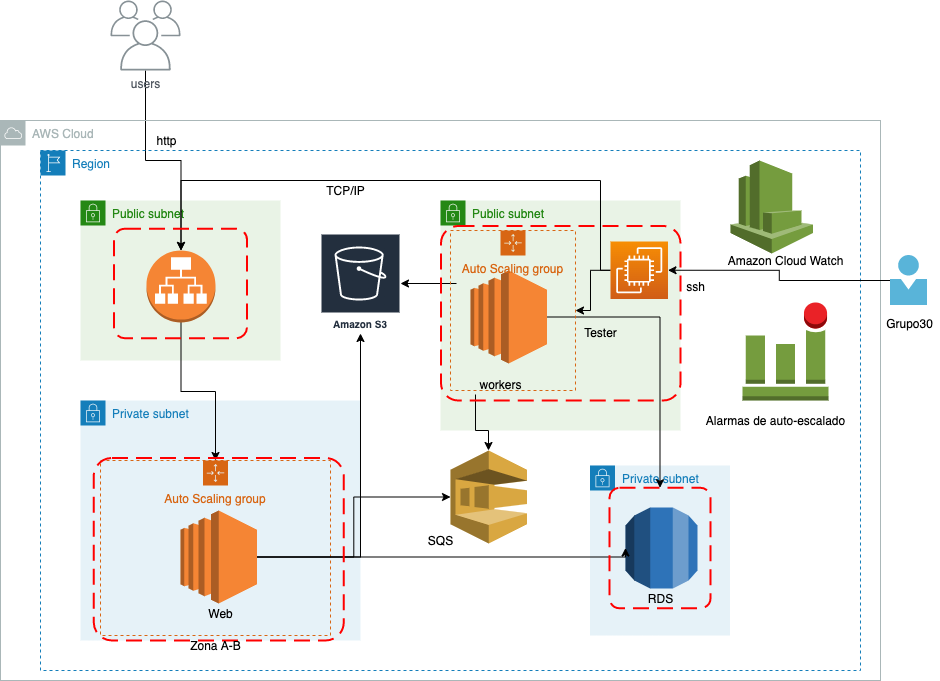

The diagram above was exported from draw.io. Its source (the exported page's mxGraphModel, read from the mxfile embedded in the PNG):
<mxGraphModel dx="1950" dy="1003" grid="1" gridSize="10" guides="1" tooltips="1" connect="1" arrows="1" fold="1" page="1" pageScale="1" pageWidth="1169" pageHeight="827" math="0" shadow="0">
  <root>
    <mxCell id="0" />
    <mxCell id="1" parent="0" />
    <mxCell id="-jeZTH9ukbe_34ifM7GX-42" value="Private subnet" style="points=[[0,0],[0.25,0],[0.5,0],[0.75,0],[1,0],[1,0.25],[1,0.5],[1,0.75],[1,1],[0.75,1],[0.5,1],[0.25,1],[0,1],[0,0.75],[0,0.5],[0,0.25]];outlineConnect=0;gradientColor=none;html=1;whiteSpace=wrap;fontSize=12;fontStyle=0;shape=mxgraph.aws4.group;grIcon=mxgraph.aws4.group_security_group;grStroke=0;strokeColor=#147EBA;fillColor=#E6F2F8;verticalAlign=top;align=left;spacingLeft=30;fontColor=#147EBA;dashed=0;" parent="1" vertex="1">
      <mxGeometry x="789.5" y="505" width="140" height="170" as="geometry" />
    </mxCell>
    <mxCell id="-jeZTH9ukbe_34ifM7GX-5" value="Public subnet" style="points=[[0,0],[0.25,0],[0.5,0],[0.75,0],[1,0],[1,0.25],[1,0.5],[1,0.75],[1,1],[0.75,1],[0.5,1],[0.25,1],[0,1],[0,0.75],[0,0.5],[0,0.25]];outlineConnect=0;gradientColor=none;html=1;whiteSpace=wrap;fontSize=12;fontStyle=0;shape=mxgraph.aws4.group;grIcon=mxgraph.aws4.group_security_group;grStroke=0;strokeColor=#248814;fillColor=#E9F3E6;verticalAlign=top;align=left;spacingLeft=30;fontColor=#248814;dashed=0;" parent="1" vertex="1">
      <mxGeometry x="280" y="240" width="200" height="160" as="geometry" />
    </mxCell>
    <mxCell id="-jeZTH9ukbe_34ifM7GX-22" style="edgeStyle=orthogonalEdgeStyle;rounded=0;orthogonalLoop=1;jettySize=auto;html=1;entryX=0.5;entryY=0;entryDx=0;entryDy=0;entryPerimeter=0;" parent="1" source="-jeZTH9ukbe_34ifM7GX-1" target="-jeZTH9ukbe_34ifM7GX-13" edge="1">
      <mxGeometry relative="1" as="geometry" />
    </mxCell>
    <mxCell id="-jeZTH9ukbe_34ifM7GX-1" value="users" style="outlineConnect=0;gradientColor=none;fontColor=#545B64;strokeColor=none;fillColor=#879196;dashed=0;verticalLabelPosition=bottom;verticalAlign=top;align=center;html=1;fontSize=12;fontStyle=0;aspect=fixed;shape=mxgraph.aws4.illustration_users;pointerEvents=1" parent="1" vertex="1">
      <mxGeometry x="310" y="40" width="70" height="70" as="geometry" />
    </mxCell>
    <mxCell id="-jeZTH9ukbe_34ifM7GX-2" value="AWS Cloud" style="outlineConnect=0;gradientColor=none;html=1;whiteSpace=wrap;fontSize=12;fontStyle=0;shape=mxgraph.aws4.group;grIcon=mxgraph.aws4.group_aws_cloud;strokeColor=#AAB7B8;fillColor=none;verticalAlign=top;align=left;spacingLeft=30;fontColor=#AAB7B8;dashed=0;" parent="1" vertex="1">
      <mxGeometry x="200" y="160" width="880" height="560" as="geometry" />
    </mxCell>
    <mxCell id="-jeZTH9ukbe_34ifM7GX-4" value="Region" style="points=[[0,0],[0.25,0],[0.5,0],[0.75,0],[1,0],[1,0.25],[1,0.5],[1,0.75],[1,1],[0.75,1],[0.5,1],[0.25,1],[0,1],[0,0.75],[0,0.5],[0,0.25]];outlineConnect=0;gradientColor=none;html=1;whiteSpace=wrap;fontSize=12;fontStyle=0;shape=mxgraph.aws4.group;grIcon=mxgraph.aws4.group_region;strokeColor=#147EBA;fillColor=none;verticalAlign=top;align=left;spacingLeft=30;fontColor=#147EBA;dashed=1;" parent="1" vertex="1">
      <mxGeometry x="240" y="190" width="820" height="520" as="geometry" />
    </mxCell>
    <mxCell id="-jeZTH9ukbe_34ifM7GX-6" value="Amazon S3" style="outlineConnect=0;fontColor=#232F3E;gradientColor=none;strokeColor=#ffffff;fillColor=#232F3E;dashed=0;verticalLabelPosition=middle;verticalAlign=bottom;align=center;html=1;whiteSpace=wrap;fontSize=10;fontStyle=1;spacing=3;shape=mxgraph.aws4.productIcon;prIcon=mxgraph.aws4.s3;" parent="1" vertex="1">
      <mxGeometry x="520" y="273" width="80" height="100" as="geometry" />
    </mxCell>
    <mxCell id="-jeZTH9ukbe_34ifM7GX-7" value="" style="outlineConnect=0;dashed=0;verticalLabelPosition=bottom;verticalAlign=top;align=center;html=1;shape=mxgraph.aws3.cloudwatch;fillColor=#759C3E;gradientColor=none;" parent="1" vertex="1">
      <mxGeometry x="930" y="200" width="82.5" height="93" as="geometry" />
    </mxCell>
    <mxCell id="-jeZTH9ukbe_34ifM7GX-10" value="Private subnet" style="points=[[0,0],[0.25,0],[0.5,0],[0.75,0],[1,0],[1,0.25],[1,0.5],[1,0.75],[1,1],[0.75,1],[0.5,1],[0.25,1],[0,1],[0,0.75],[0,0.5],[0,0.25]];outlineConnect=0;gradientColor=none;html=1;whiteSpace=wrap;fontSize=12;fontStyle=0;shape=mxgraph.aws4.group;grIcon=mxgraph.aws4.group_security_group;grStroke=0;strokeColor=#147EBA;fillColor=#E6F2F8;verticalAlign=top;align=left;spacingLeft=30;fontColor=#147EBA;dashed=0;" parent="1" vertex="1">
      <mxGeometry x="280" y="440" width="280" height="240" as="geometry" />
    </mxCell>
    <mxCell id="-jeZTH9ukbe_34ifM7GX-11" value="Public subnet" style="points=[[0,0],[0.25,0],[0.5,0],[0.75,0],[1,0],[1,0.25],[1,0.5],[1,0.75],[1,1],[0.75,1],[0.5,1],[0.25,1],[0,1],[0,0.75],[0,0.5],[0,0.25]];outlineConnect=0;gradientColor=none;html=1;whiteSpace=wrap;fontSize=12;fontStyle=0;shape=mxgraph.aws4.group;grIcon=mxgraph.aws4.group_security_group;grStroke=0;strokeColor=#248814;fillColor=#E9F3E6;verticalAlign=top;align=left;spacingLeft=30;fontColor=#248814;dashed=0;" parent="1" vertex="1">
      <mxGeometry x="640" y="240" width="240" height="230" as="geometry" />
    </mxCell>
    <mxCell id="-jeZTH9ukbe_34ifM7GX-12" value="Amazon Cloud Watch" style="text;html=1;align=center;verticalAlign=middle;resizable=0;points=[];autosize=1;strokeColor=none;" parent="1" vertex="1">
      <mxGeometry x="920" y="290" width="130" height="20" as="geometry" />
    </mxCell>
    <mxCell id="-jeZTH9ukbe_34ifM7GX-23" style="edgeStyle=orthogonalEdgeStyle;rounded=0;orthogonalLoop=1;jettySize=auto;html=1;" parent="1" source="-jeZTH9ukbe_34ifM7GX-13" target="-jeZTH9ukbe_34ifM7GX-16" edge="1">
      <mxGeometry relative="1" as="geometry" />
    </mxCell>
    <mxCell id="-jeZTH9ukbe_34ifM7GX-13" value="" style="outlineConnect=0;dashed=0;verticalLabelPosition=bottom;verticalAlign=top;align=center;html=1;shape=mxgraph.aws3.application_load_balancer;fillColor=#F58534;gradientColor=none;" parent="1" vertex="1">
      <mxGeometry x="346" y="290" width="69" height="72" as="geometry" />
    </mxCell>
    <mxCell id="-jeZTH9ukbe_34ifM7GX-14" value="" style="outlineConnect=0;dashed=0;verticalLabelPosition=bottom;verticalAlign=top;align=center;html=1;shape=mxgraph.aws3.rds;fillColor=#2E73B8;gradientColor=none;" parent="1" vertex="1">
      <mxGeometry x="825" y="547" width="72" height="81" as="geometry" />
    </mxCell>
    <mxCell id="-jeZTH9ukbe_34ifM7GX-15" value="RDS" style="text;html=1;align=center;verticalAlign=middle;resizable=0;points=[];autosize=1;strokeColor=none;" parent="1" vertex="1">
      <mxGeometry x="840" y="628" width="40" height="20" as="geometry" />
    </mxCell>
    <mxCell id="-jeZTH9ukbe_34ifM7GX-16" value="Auto Scaling group" style="points=[[0,0],[0.25,0],[0.5,0],[0.75,0],[1,0],[1,0.25],[1,0.5],[1,0.75],[1,1],[0.75,1],[0.5,1],[0.25,1],[0,1],[0,0.75],[0,0.5],[0,0.25]];outlineConnect=0;gradientColor=none;html=1;whiteSpace=wrap;fontSize=12;fontStyle=0;shape=mxgraph.aws4.groupCenter;grIcon=mxgraph.aws4.group_auto_scaling_group;grStroke=1;strokeColor=#D86613;fillColor=none;verticalAlign=top;align=center;fontColor=#D86613;dashed=1;spacingTop=25;" parent="1" vertex="1">
      <mxGeometry x="300" y="500" width="230" height="175" as="geometry" />
    </mxCell>
    <mxCell id="-jeZTH9ukbe_34ifM7GX-24" style="edgeStyle=orthogonalEdgeStyle;rounded=0;orthogonalLoop=1;jettySize=auto;html=1;entryX=0;entryY=0.5;entryDx=0;entryDy=0;entryPerimeter=0;" parent="1" source="-jeZTH9ukbe_34ifM7GX-17" target="-jeZTH9ukbe_34ifM7GX-14" edge="1">
      <mxGeometry relative="1" as="geometry">
        <Array as="points">
          <mxPoint x="825" y="597" />
        </Array>
      </mxGeometry>
    </mxCell>
    <mxCell id="-jeZTH9ukbe_34ifM7GX-25" style="edgeStyle=orthogonalEdgeStyle;rounded=0;orthogonalLoop=1;jettySize=auto;html=1;" parent="1" source="-jeZTH9ukbe_34ifM7GX-17" target="-jeZTH9ukbe_34ifM7GX-6" edge="1">
      <mxGeometry relative="1" as="geometry" />
    </mxCell>
    <mxCell id="_IO5olyla7NJhe3UCe2g-7" style="edgeStyle=orthogonalEdgeStyle;rounded=0;orthogonalLoop=1;jettySize=auto;html=1;entryX=0;entryY=0.5;entryDx=0;entryDy=0;entryPerimeter=0;" edge="1" parent="1" source="-jeZTH9ukbe_34ifM7GX-17" target="_IO5olyla7NJhe3UCe2g-2">
      <mxGeometry relative="1" as="geometry" />
    </mxCell>
    <mxCell id="-jeZTH9ukbe_34ifM7GX-17" value="" style="outlineConnect=0;dashed=0;verticalLabelPosition=bottom;verticalAlign=top;align=center;html=1;shape=mxgraph.aws3.ec2;fillColor=#F58534;gradientColor=none;" parent="1" vertex="1">
      <mxGeometry x="380" y="550" width="76.5" height="93" as="geometry" />
    </mxCell>
    <mxCell id="-jeZTH9ukbe_34ifM7GX-18" value="Web" style="text;html=1;align=center;verticalAlign=middle;resizable=0;points=[];autosize=1;strokeColor=none;" parent="1" vertex="1">
      <mxGeometry x="400" y="643" width="40" height="20" as="geometry" />
    </mxCell>
    <mxCell id="-jeZTH9ukbe_34ifM7GX-27" style="edgeStyle=orthogonalEdgeStyle;rounded=0;orthogonalLoop=1;jettySize=auto;html=1;" parent="1" target="-jeZTH9ukbe_34ifM7GX-6" edge="1">
      <mxGeometry relative="1" as="geometry">
        <mxPoint x="656" y="323" as="sourcePoint" />
      </mxGeometry>
    </mxCell>
    <mxCell id="-jeZTH9ukbe_34ifM7GX-31" style="edgeStyle=orthogonalEdgeStyle;rounded=0;orthogonalLoop=1;jettySize=auto;html=1;entryX=0.5;entryY=0;entryDx=0;entryDy=0;entryPerimeter=0;" parent="1" source="-jeZTH9ukbe_34ifM7GX-20" target="-jeZTH9ukbe_34ifM7GX-13" edge="1">
      <mxGeometry relative="1" as="geometry">
        <Array as="points">
          <mxPoint x="800" y="220" />
          <mxPoint x="381" y="220" />
        </Array>
      </mxGeometry>
    </mxCell>
    <mxCell id="_IO5olyla7NJhe3UCe2g-13" style="edgeStyle=orthogonalEdgeStyle;rounded=0;orthogonalLoop=1;jettySize=auto;html=1;" edge="1" parent="1" source="-jeZTH9ukbe_34ifM7GX-20" target="_IO5olyla7NJhe3UCe2g-10">
      <mxGeometry relative="1" as="geometry" />
    </mxCell>
    <mxCell id="-jeZTH9ukbe_34ifM7GX-20" value="" style="points=[[0,0,0],[0.25,0,0],[0.5,0,0],[0.75,0,0],[1,0,0],[0,1,0],[0.25,1,0],[0.5,1,0],[0.75,1,0],[1,1,0],[0,0.25,0],[0,0.5,0],[0,0.75,0],[1,0.25,0],[1,0.5,0],[1,0.75,0]];outlineConnect=0;fontColor=#232F3E;gradientColor=#F78E04;gradientDirection=north;fillColor=#D05C17;strokeColor=#ffffff;dashed=0;verticalLabelPosition=bottom;verticalAlign=top;align=center;html=1;fontSize=12;fontStyle=0;aspect=fixed;shape=mxgraph.aws4.resourceIcon;resIcon=mxgraph.aws4.ec2;" parent="1" vertex="1">
      <mxGeometry x="810" y="281" width="57.5" height="57.5" as="geometry" />
    </mxCell>
    <mxCell id="_IO5olyla7NJhe3UCe2g-6" style="edgeStyle=orthogonalEdgeStyle;rounded=0;orthogonalLoop=1;jettySize=auto;html=1;" edge="1" parent="1" source="-jeZTH9ukbe_34ifM7GX-28" target="_IO5olyla7NJhe3UCe2g-2">
      <mxGeometry relative="1" as="geometry">
        <Array as="points">
          <mxPoint x="675" y="470" />
          <mxPoint x="688" y="470" />
        </Array>
      </mxGeometry>
    </mxCell>
    <mxCell id="-jeZTH9ukbe_34ifM7GX-28" value="workers" style="text;html=1;align=center;verticalAlign=middle;resizable=0;points=[];autosize=1;strokeColor=none;" parent="1" vertex="1">
      <mxGeometry x="670" y="414" width="60" height="20" as="geometry" />
    </mxCell>
    <mxCell id="-jeZTH9ukbe_34ifM7GX-29" value="Tester&lt;br&gt;" style="text;html=1;align=center;verticalAlign=middle;resizable=0;points=[];autosize=1;strokeColor=none;" parent="1" vertex="1">
      <mxGeometry x="775" y="362" width="50" height="20" as="geometry" />
    </mxCell>
    <mxCell id="-jeZTH9ukbe_34ifM7GX-30" value="http" style="text;html=1;align=center;verticalAlign=middle;resizable=0;points=[];autosize=1;strokeColor=none;" parent="1" vertex="1">
      <mxGeometry x="346" y="170" width="40" height="20" as="geometry" />
    </mxCell>
    <mxCell id="-jeZTH9ukbe_34ifM7GX-34" style="edgeStyle=orthogonalEdgeStyle;rounded=0;orthogonalLoop=1;jettySize=auto;html=1;entryX=1;entryY=0.5;entryDx=0;entryDy=0;entryPerimeter=0;" parent="1" source="-jeZTH9ukbe_34ifM7GX-33" target="-jeZTH9ukbe_34ifM7GX-20" edge="1">
      <mxGeometry relative="1" as="geometry" />
    </mxCell>
    <mxCell id="-jeZTH9ukbe_34ifM7GX-33" value="" style="aspect=fixed;html=1;points=[];align=center;image;fontSize=12;image=img/lib/mscae/Person.svg;" parent="1" vertex="1">
      <mxGeometry x="1090" y="295" width="37" height="50" as="geometry" />
    </mxCell>
    <mxCell id="-jeZTH9ukbe_34ifM7GX-35" value="ssh&lt;br&gt;" style="text;html=1;align=center;verticalAlign=middle;resizable=0;points=[];autosize=1;strokeColor=none;" parent="1" vertex="1">
      <mxGeometry x="880" y="316" width="30" height="20" as="geometry" />
    </mxCell>
    <mxCell id="-jeZTH9ukbe_34ifM7GX-36" value="Grupo30" style="text;html=1;align=center;verticalAlign=middle;resizable=0;points=[];autosize=1;strokeColor=none;" parent="1" vertex="1">
      <mxGeometry x="1078.5" y="353" width="60" height="20" as="geometry" />
    </mxCell>
    <mxCell id="-jeZTH9ukbe_34ifM7GX-39" value="TCP/IP" style="text;html=1;align=center;verticalAlign=middle;resizable=0;points=[];autosize=1;strokeColor=none;" parent="1" vertex="1">
      <mxGeometry x="520" y="220" width="50" height="20" as="geometry" />
    </mxCell>
    <mxCell id="-jeZTH9ukbe_34ifM7GX-40" value="" style="rounded=1;arcSize=10;dashed=1;strokeColor=#ff0000;fillColor=none;gradientColor=none;dashPattern=8 4;strokeWidth=2;" parent="1" vertex="1">
      <mxGeometry x="313.5" y="268.25" width="133" height="109.5" as="geometry" />
    </mxCell>
    <mxCell id="-jeZTH9ukbe_34ifM7GX-41" value="" style="rounded=1;arcSize=10;dashed=1;strokeColor=#ff0000;fillColor=none;gradientColor=none;dashPattern=8 4;strokeWidth=2;" parent="1" vertex="1">
      <mxGeometry x="293.25" y="497.5" width="250" height="182.5" as="geometry" />
    </mxCell>
    <mxCell id="-jeZTH9ukbe_34ifM7GX-43" value="" style="rounded=1;arcSize=10;dashed=1;strokeColor=#ff0000;fillColor=none;gradientColor=none;dashPattern=8 4;strokeWidth=2;" parent="1" vertex="1">
      <mxGeometry x="809" y="527.25" width="101" height="120.5" as="geometry" />
    </mxCell>
    <mxCell id="-jeZTH9ukbe_34ifM7GX-44" value="" style="rounded=1;arcSize=10;dashed=1;strokeColor=#ff0000;fillColor=none;gradientColor=none;dashPattern=8 4;strokeWidth=2;" parent="1" vertex="1">
      <mxGeometry x="640.5" y="265.5" width="239.5" height="174.5" as="geometry" />
    </mxCell>
    <mxCell id="_IO5olyla7NJhe3UCe2g-2" value="" style="outlineConnect=0;dashed=0;verticalLabelPosition=bottom;verticalAlign=top;align=center;html=1;shape=mxgraph.aws3.sqs;fillColor=#D9A741;gradientColor=none;" vertex="1" parent="1">
      <mxGeometry x="650" y="490" width="76.5" height="93" as="geometry" />
    </mxCell>
    <mxCell id="_IO5olyla7NJhe3UCe2g-3" value="SQS&lt;br&gt;" style="text;html=1;align=center;verticalAlign=middle;resizable=0;points=[];autosize=1;strokeColor=none;fillColor=none;" vertex="1" parent="1">
      <mxGeometry x="620" y="570" width="40" height="20" as="geometry" />
    </mxCell>
    <mxCell id="_IO5olyla7NJhe3UCe2g-17" style="edgeStyle=orthogonalEdgeStyle;rounded=0;orthogonalLoop=1;jettySize=auto;html=1;entryX=0.5;entryY=0;entryDx=0;entryDy=0;" edge="1" parent="1" source="_IO5olyla7NJhe3UCe2g-9" target="-jeZTH9ukbe_34ifM7GX-43">
      <mxGeometry relative="1" as="geometry" />
    </mxCell>
    <mxCell id="_IO5olyla7NJhe3UCe2g-9" value="" style="outlineConnect=0;dashed=0;verticalLabelPosition=bottom;verticalAlign=top;align=center;html=1;shape=mxgraph.aws3.ec2;fillColor=#F58534;gradientColor=none;" vertex="1" parent="1">
      <mxGeometry x="670" y="310" width="76.5" height="93" as="geometry" />
    </mxCell>
    <mxCell id="_IO5olyla7NJhe3UCe2g-10" value="Auto Scaling group" style="points=[[0,0],[0.25,0],[0.5,0],[0.75,0],[1,0],[1,0.25],[1,0.5],[1,0.75],[1,1],[0.75,1],[0.5,1],[0.25,1],[0,1],[0,0.75],[0,0.5],[0,0.25]];outlineConnect=0;gradientColor=none;html=1;whiteSpace=wrap;fontSize=12;fontStyle=0;shape=mxgraph.aws4.groupCenter;grIcon=mxgraph.aws4.group_auto_scaling_group;grStroke=1;strokeColor=#D86613;fillColor=none;verticalAlign=top;align=center;fontColor=#D86613;dashed=1;spacingTop=25;" vertex="1" parent="1">
      <mxGeometry x="650" y="270" width="125" height="160" as="geometry" />
    </mxCell>
    <mxCell id="_IO5olyla7NJhe3UCe2g-14" value="" style="outlineConnect=0;dashed=0;verticalLabelPosition=bottom;verticalAlign=top;align=center;html=1;shape=mxgraph.aws3.alarm;fillColor=#759C3E;gradientColor=none;" vertex="1" parent="1">
      <mxGeometry x="942" y="342" width="86" height="98" as="geometry" />
    </mxCell>
    <mxCell id="_IO5olyla7NJhe3UCe2g-15" value="Alarmas de auto-escalado&lt;br&gt;" style="text;html=1;align=center;verticalAlign=middle;resizable=0;points=[];autosize=1;strokeColor=none;fillColor=none;" vertex="1" parent="1">
      <mxGeometry x="900" y="450" width="150" height="20" as="geometry" />
    </mxCell>
    <mxCell id="_IO5olyla7NJhe3UCe2g-20" value="Zona A-B" style="text;html=1;align=center;verticalAlign=middle;resizable=0;points=[];autosize=1;strokeColor=none;fillColor=none;" vertex="1" parent="1">
      <mxGeometry x="380" y="675" width="70" height="20" as="geometry" />
    </mxCell>
  </root>
</mxGraphModel>